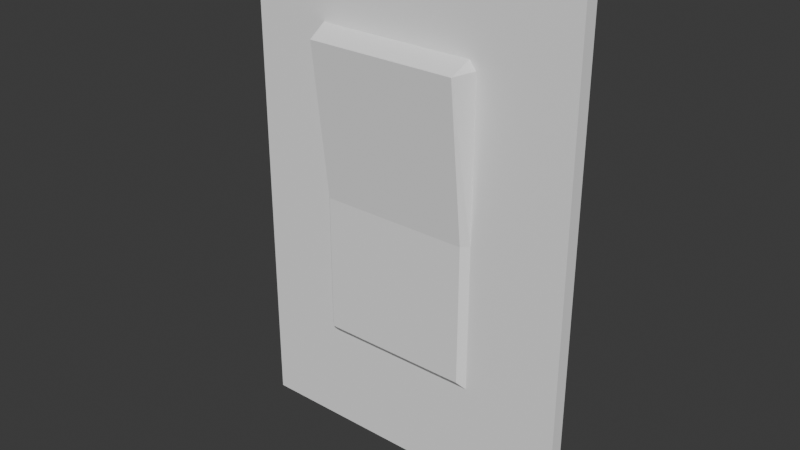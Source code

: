 # Source: Light_Switch.blend  (saved by Blender 4.0.36; exported with 4.5.12 LTS)
import bpy
from mathutils import Matrix  # noqa: F401  (used for matrix-valued properties, if any)

bpy.ops.wm.read_factory_settings(use_empty=True)
scene = bpy.context.scene
scene.name = 'Scene'

# ---- collections
col_collection = bpy.data.collections.new('Collection'); scene.collection.children.link(col_collection)

# ---- materials (node trees are filled in below, after node groups)
mat_material_008 = bpy.data.materials.new('Material.008')
mat_material_008.use_transparent_shadow = False

# ---- material node trees
mat_material_008.use_nodes = True; mat_material_008.node_tree.nodes.clear()
_N = mat_material_008.node_tree.nodes; _L = mat_material_008.node_tree.links
n0 = _N.new('ShaderNodeBsdfPrincipled'); n0.name = 'Principled BSDF'; n0.location = (10, 300)
n0.inputs[0].default_value = (0.9001, 0.9001, 0.9001, 1.0)
n0.inputs[2].default_value = 0.0
n0.inputs[3].default_value = 1.0
n0.inputs[13].default_value = 0.3491
n0.inputs[25].default_value = 1.0
n1 = _N.new('ShaderNodeOutputMaterial'); n1.name = 'Material Output'; n1.location = (300, 300)
_L.new(n0.outputs[0], n1.inputs[0])
n1.is_active_output = True

# ---- world
world_world = bpy.data.worlds.new('World'); scene.world = world_world
world_world.use_nodes = True; world_world.node_tree.nodes.clear()
_N = world_world.node_tree.nodes; _L = world_world.node_tree.links
n0 = _N.new('ShaderNodeOutputWorld'); n0.name = 'World Output'; n0.location = (300, 300)
n1 = _N.new('ShaderNodeBackground'); n1.name = 'Background'; n1.location = (10, 300)
n1.inputs[0].default_value = (0.05088, 0.05088, 0.05088, 1.0)
_L.new(n1.outputs[0], n0.inputs[0])
n0.is_active_output = True
world_world.color = (0.05088, 0.05088, 0.05088)
world_world.use_sun_shadow = False
world_world.sun_shadow_jitter_overblur = 0.0

# ---- meshes
me_plane_382 = bpy.data.meshes.new('Plane.382')
me_plane_382.from_pydata([(-0.09142, 0.1364, -1.021e-08), (-0.09142, -0.1364, 2.216e-09), (0.09142, 0.1364, -2.216e-09), (0.09142, -0.1364, 1.021e-08), (-0.09142, 0.09022, -8.105e-09), (0.09142, 0.09022, -1.128e-10), (-0.09142, -0.0796, -3.71e-10), (0.09142, -0.0796, 7.621e-09), (0.04005, 0.1364, -4.462e-09), (0.04005, -0.1364, 7.963e-09), (0.04005, 0.09022, -2.358e-09), (0.04005, -0.0796, 5.376e-09), (-0.04904, 0.1364, -8.356e-09), (-0.04904, -0.1364, 4.068e-09), (-0.04904, 0.09022, -6.253e-09), (-0.04904, -0.0796, 1.482e-09), (-0.0457, -0.1364, 4.215e-09), (-0.0457, 0.09022, -6.106e-09), (-0.0457, -0.0796, 1.628e-09), (-0.0457, 0.1364, -8.21e-09), (0.0364, -0.1364, 7.803e-09), (0.0364, 0.09022, -2.518e-09), (0.0364, -0.0796, 5.216e-09), (0.0364, 0.1364, -4.621e-09), (0.09142, -0.07538, 7.429e-09), (-0.09142, -0.07538, -5.632e-10), (0.04005, -0.07538, 5.184e-09), (-0.04904, -0.07538, 1.289e-09), (-0.0457, -0.07538, 0.003376), (0.0364, -0.07538, 0.003376), (0.09142, 0.0856, 9.787e-11), (0.04005, 0.0856, -2.148e-09), (-0.04904, 0.0856, -6.042e-09), (-0.04539, 0.0856, 0.01328), (0.03671, 0.0856, 0.01328), (-0.09142, 0.0856, -7.895e-09), (-0.09142, 0.0003774, -4.013e-09), (0.09142, 0.0003774, 3.979e-09), (0.04005, 0.0003774, 1.733e-09), (-0.04904, 0.0003774, -2.161e-09), (-0.0457, 0.0003774, 0.003376), (0.0364, 0.0003774, 0.003376), (-0.0914, 0.1362, -0.00765), (-0.0914, -0.1366, -0.00765), (0.09145, 0.1362, -0.00765), (0.09145, -0.1366, -0.00765), (-0.0914, 0.09005, -0.00765), (0.09145, 0.09005, -0.00765), (-0.0914, -0.07977, -0.00765), (0.09145, -0.07977, -0.00765), (0.04007, 0.1362, -0.00765), (0.04007, -0.1366, -0.00765), (0.04007, 0.09005, -0.00765), (0.04007, -0.07977, -0.00765), (-0.04902, 0.1362, -0.00765), (-0.04902, -0.1366, -0.00765), (-0.04902, 0.09005, -0.00765), (-0.04902, -0.07977, -0.00765), (-0.04567, -0.1366, -0.00765), (-0.04567, 0.09005, -0.00765), (-0.04567, -0.07977, -0.00765), (-0.04567, 0.1362, -0.00765), (0.03642, -0.1366, -0.00765), (0.03642, 0.09005, -0.00765), (0.03642, -0.07977, -0.00765), (0.03642, 0.1362, -0.00765), (0.09145, -0.07555, -0.00765), (-0.0914, -0.07555, -0.00765), (0.04007, -0.07555, -0.00765), (-0.04902, -0.07555, -0.00765), (-0.04567, -0.07555, -0.004273), (0.03642, -0.07555, -0.004273), (0.09145, 0.08542, -0.00765), (0.04007, 0.08542, -0.00765), (-0.04902, 0.08542, -0.00765), (-0.04537, 0.08542, 0.00563), (0.03673, 0.08542, 0.00563), (-0.0914, 0.08542, -0.00765), (-0.0914, 0.0002016, -0.00765), (0.09145, 0.0002016, -0.00765), (0.04007, 0.0002016, -0.00765), (-0.04902, 0.0002016, -0.00765), (-0.04567, 0.0002016, -0.004273), (0.03642, 0.0002016, -0.004273)], [], [(11, 9, 3, 7), (8, 10, 5, 2), (26, 11, 7, 24), (29, 22, 11, 26), (23, 21, 10, 8), (22, 20, 9, 11), (6, 1, 13, 15), (0, 4, 14, 12), (25, 6, 15, 27), (15, 13, 16, 18), (12, 14, 17, 19), (27, 15, 18, 28), (18, 16, 20, 22), (19, 17, 21, 23), (28, 18, 22, 29), (40, 28, 29, 41), (39, 27, 28, 40), (36, 25, 27, 39), (41, 29, 26, 38), (38, 26, 24, 37), (10, 31, 30, 5), (21, 34, 31, 10), (4, 35, 32, 14), (14, 32, 33, 17), (17, 33, 34, 21), (31, 38, 37, 30), (34, 41, 38, 31), (35, 36, 39, 32), (32, 39, 40, 33), (33, 40, 41, 34), (53, 49, 45, 51), (50, 44, 47, 52), (68, 66, 49, 53), (71, 68, 53, 64), (65, 50, 52, 63), (64, 53, 51, 62), (48, 57, 55, 43), (42, 54, 56, 46), (67, 69, 57, 48), (57, 60, 58, 55), (54, 61, 59, 56), (69, 70, 60, 57), (60, 64, 62, 58), (61, 65, 63, 59), (70, 71, 64, 60), (82, 83, 71, 70), (81, 82, 70, 69), (78, 81, 69, 67), (83, 80, 68, 71), (80, 79, 66, 68), (52, 47, 72, 73), (63, 52, 73, 76), (46, 56, 74, 77), (56, 59, 75, 74), (59, 63, 76, 75), (73, 72, 79, 80), (76, 73, 80, 83), (77, 74, 81, 78), (74, 75, 82, 81), (75, 76, 83, 82), (24, 7, 49, 66), (1, 6, 48, 43), (20, 16, 58, 62), (37, 24, 66, 79), (16, 13, 55, 58), (25, 36, 78, 67), (3, 9, 51, 45), (35, 4, 46, 77), (12, 19, 61, 54), (8, 2, 44, 50), (2, 5, 47, 44), (13, 1, 43, 55), (9, 20, 62, 51), (4, 0, 42, 46), (23, 8, 50, 65), (30, 37, 79, 72), (19, 23, 65, 61), (5, 30, 72, 47), (6, 25, 67, 48), (0, 12, 54, 42), (7, 3, 45, 49), (36, 35, 77, 78)])
_uv = me_plane_382.uv_layers.new(name='UVMap')
_uv.uv.foreach_set('vector', [0.7918, 0.719, 1.0, 0.719, 1.0, 1.0, 0.7918, 1.0, 0.0, 0.719, 0.1693, 0.719, 0.1693, 1.0, 0.0, 1.0, 0.7763, 0.719, 0.7918, 0.719, 0.7918, 1.0, 0.7763, 1.0, 0.7763, 0.6991, 0.7918, 0.6991, 0.7918, 0.719, 0.7763, 0.719, 0.0, 0.6991, 0.1693, 0.6991, 0.1693, 0.719, 0.0, 0.719, 0.7918, 0.6991, 1.0, 0.6991, 1.0, 0.719, 0.7918, 0.719, 0.7918, 0.0, 1.0, 0.0, 1.0, 0.2318, 0.7918, 0.2318, 0.0, 0.0, 0.1693, 0.0, 0.1693, 0.2318, 0.0, 0.2318, 0.7763, 0.0, 0.7918, 0.0, 0.7918, 0.2318, 0.7763, 0.2318, 0.7918, 0.2318, 1.0, 0.2318, 1.0, 0.2501, 0.7918, 0.2501, 0.0, 0.2318, 0.1693, 0.2318, 0.1693, 0.2501, 0.0, 0.2501, 0.7763, 0.2318, 0.7918, 0.2318, 0.7918, 0.2501, 0.7763, 0.2501, 0.7918, 0.2501, 1.0, 0.2501, 1.0, 0.6991, 0.7918, 0.6991, 0.0, 0.2501, 0.1693, 0.2501, 0.1693, 0.6991, 0.0, 0.6991, 0.7763, 0.2501, 0.7918, 0.2501, 0.7918, 0.6991, 0.7763, 0.6991, 0.4986, 0.2501, 0.7763, 0.2501, 0.7763, 0.6991, 0.4986, 0.6991, 0.4986, 0.2318, 0.7763, 0.2318, 0.7763, 0.2501, 0.4986, 0.2501, 0.4986, 0.0, 0.7763, 0.0, 0.7763, 0.2318, 0.4986, 0.2318, 0.4986, 0.6991, 0.7763, 0.6991, 0.7763, 0.719, 0.4986, 0.719, 0.4986, 0.719, 0.7763, 0.719, 0.7763, 1.0, 0.4986, 1.0, 0.1693, 0.719, 0.1862, 0.719, 0.1862, 1.0, 0.1693, 1.0, 0.1693, 0.6991, 0.1862, 0.6991, 0.1862, 0.719, 0.1693, 0.719, 0.1693, 0.0, 0.1862, 0.0, 0.1862, 0.2318, 0.1693, 0.2318, 0.1693, 0.2318, 0.1862, 0.2318, 0.1862, 0.2501, 0.1693, 0.2501, 0.1693, 0.2501, 0.1862, 0.2501, 0.1862, 0.6991, 0.1693, 0.6991, 0.1862, 0.719, 0.4986, 0.719, 0.4986, 1.0, 0.1862, 1.0, 0.1862, 0.6991, 0.4986, 0.6991, 0.4986, 0.719, 0.1862, 0.719, 0.1862, 0.0, 0.4986, 0.0, 0.4986, 0.2318, 0.1862, 0.2318, 0.1862, 0.2318, 0.4986, 0.2318, 0.4986, 0.2501, 0.1862, 0.2501, 0.1862, 0.2501, 0.4986, 0.2501, 0.4986, 0.6991, 0.1862, 0.6991, 0.7918, 0.719, 0.7918, 1.0, 1.0, 1.0, 1.0, 0.719, 0.0, 0.719, 0.0, 1.0, 0.1693, 1.0, 0.1693, 0.719, 0.7763, 0.719, 0.7763, 1.0, 0.7918, 1.0, 0.7918, 0.719, 0.7763, 0.6991, 0.7763, 0.719, 0.7918, 0.719, 0.7918, 0.6991, 0.0, 0.6991, 0.0, 0.719, 0.1693, 0.719, 0.1693, 0.6991, 0.7918, 0.6991, 0.7918, 0.719, 1.0, 0.719, 1.0, 0.6991, 0.7918, 0.0, 0.7918, 0.2318, 1.0, 0.2318, 1.0, 0.0, 0.0, 0.0, 0.0, 0.2318, 0.1693, 0.2318, 0.1693, 0.0, 0.7763, 0.0, 0.7763, 0.2318, 0.7918, 0.2318, 0.7918, 0.0, 0.7918, 0.2318, 0.7918, 0.2501, 1.0, 0.2501, 1.0, 0.2318, 0.0, 0.2318, 0.0, 0.2501, 0.1693, 0.2501, 0.1693, 0.2318, 0.7763, 0.2318, 0.7763, 0.2501, 0.7918, 0.2501, 0.7918, 0.2318, 0.7918, 0.2501, 0.7918, 0.6991, 1.0, 0.6991, 1.0, 0.2501, 0.0, 0.2501, 0.0, 0.6991, 0.1693, 0.6991, 0.1693, 0.2501, 0.7763, 0.2501, 0.7763, 0.6991, 0.7918, 0.6991, 0.7918, 0.2501, 0.4986, 0.2501, 0.4986, 0.6991, 0.7763, 0.6991, 0.7763, 0.2501, 0.4986, 0.2318, 0.4986, 0.2501, 0.7763, 0.2501, 0.7763, 0.2318, 0.4986, 0.0, 0.4986, 0.2318, 0.7763, 0.2318, 0.7763, 0.0, 0.4986, 0.6991, 0.4986, 0.719, 0.7763, 0.719, 0.7763, 0.6991, 0.4986, 0.719, 0.4986, 1.0, 0.7763, 1.0, 0.7763, 0.719, 0.1693, 0.719, 0.1693, 1.0, 0.1862, 1.0, 0.1862, 0.719, 0.1693, 0.6991, 0.1693, 0.719, 0.1862, 0.719, 0.1862, 0.6991, 0.1693, 0.0, 0.1693, 0.2318, 0.1862, 0.2318, 0.1862, 0.0, 0.1693, 0.2318, 0.1693, 0.2501, 0.1862, 0.2501, 0.1862, 0.2318, 0.1693, 0.2501, 0.1693, 0.6991, 0.1862, 0.6991, 0.1862, 0.2501, 0.1862, 0.719, 0.1862, 1.0, 0.4986, 1.0, 0.4986, 0.719, 0.1862, 0.6991, 0.1862, 0.719, 0.4986, 0.719, 0.4986, 0.6991, 0.1862, 0.0, 0.1862, 0.2318, 0.4986, 0.2318, 0.4986, 0.0, 0.1862, 0.2318, 0.1862, 0.2501, 0.4986, 0.2501, 0.4986, 0.2318, 0.1862, 0.2501, 0.1862, 0.6991, 0.4986, 0.6991, 0.4986, 0.2501, 0.7763, 1.0, 0.7918, 1.0, 0.7918, 1.0, 0.7763, 1.0, 1.0, 0.0, 0.7918, 0.0, 0.7918, 0.0, 1.0, 0.0, 1.0, 0.6991, 1.0, 0.2501, 1.0, 0.2501, 1.0, 0.6991, 0.4986, 1.0, 0.7763, 1.0, 0.7763, 1.0, 0.4986, 1.0, 1.0, 0.2501, 1.0, 0.2318, 1.0, 0.2318, 1.0, 0.2501, 0.7763, 0.0, 0.4986, 0.0, 0.4986, 0.0, 0.7763, 0.0, 1.0, 1.0, 1.0, 0.719, 1.0, 0.719, 1.0, 1.0, 0.1862, 0.0, 0.1693, 0.0, 0.1693, 0.0, 0.1862, 0.0, 0.0, 0.2318, 0.0, 0.2501, 0.0, 0.2501, 0.0, 0.2318, 0.0, 0.719, 0.0, 1.0, 0.0, 1.0, 0.0, 0.719, 0.0, 1.0, 0.1693, 1.0, 0.1693, 1.0, 0.0, 1.0, 1.0, 0.2318, 1.0, 0.0, 1.0, 0.0, 1.0, 0.2318, 1.0, 0.719, 1.0, 0.6991, 1.0, 0.6991, 1.0, 0.719, 0.1693, 0.0, 0.0, 0.0, 0.0, 0.0, 0.1693, 0.0, 0.0, 0.6991, 0.0, 0.719, 0.0, 0.719, 0.0, 0.6991, 0.1862, 1.0, 0.4986, 1.0, 0.4986, 1.0, 0.1862, 1.0, 0.0, 0.2501, 0.0, 0.6991, 0.0, 0.6991, 0.0, 0.2501, 0.1693, 1.0, 0.1862, 1.0, 0.1862, 1.0, 0.1693, 1.0, 0.7918, 0.0, 0.7763, 0.0, 0.7763, 0.0, 0.7918, 0.0, 0.0, 0.0, 0.0, 0.2318, 0.0, 0.2318, 0.0, 0.0, 0.7918, 1.0, 1.0, 1.0, 1.0, 1.0, 0.7918, 1.0, 0.4986, 0.0, 0.1862, 0.0, 0.1862, 0.0, 0.4986, 0.0])
me_plane_382.materials.append(mat_material_008)
me_plane_382.update()

# ---- objects
ob_plane_377 = bpy.data.objects.new('Plane.377', me_plane_382)

# ---- transforms, parenting, visibility, modifiers, constraints
ob_plane_377.location = (0.0, 0.0, 0.1303)
ob_plane_377.rotation_euler = (1.571, 0.0, 0.0)

# ---- collection membership
col_collection.objects.link(ob_plane_377)

# ---- scene / render settings (as saved in the file)
scene.frame_start = 1; scene.frame_end = 250; scene.frame_set(1)
scene.render.engine = 'BLENDER_EEVEE_NEXT'
scene.cycles.sampling_pattern = 'TABULATED_SOBOL'
bpy.context.view_layer.update()

# ---- added for rendering (the .blend has no active camera and no usable light): camera, sun
cam_auto = bpy.data.cameras.new('AutoCamera')
cam_auto.lens = 50.0
cam_auto.sensor_width = 36.0
cam_auto.clip_end = 1000.0
ob_auto_camera = bpy.data.objects.new('AutoCamera', cam_auto)
scene.collection.objects.link(ob_auto_camera)
ob_auto_camera.location = (0.304627, -0.368353, 0.373866)
ob_auto_camera.rotation_euler = (1.09748, -7.21219e-08, 0.694738)
scene.camera = ob_auto_camera
light_auto_sun = bpy.data.lights.new('AutoSun', 'SUN')
light_auto_sun.energy = 3.0
light_auto_sun.angle = 0.0523599
ob_auto_sun = bpy.data.objects.new('AutoSun', light_auto_sun)
scene.collection.objects.link(ob_auto_sun)
ob_auto_sun.rotation_euler = (0.872665, 0.174533, 0.523599)
bpy.context.view_layer.update()

